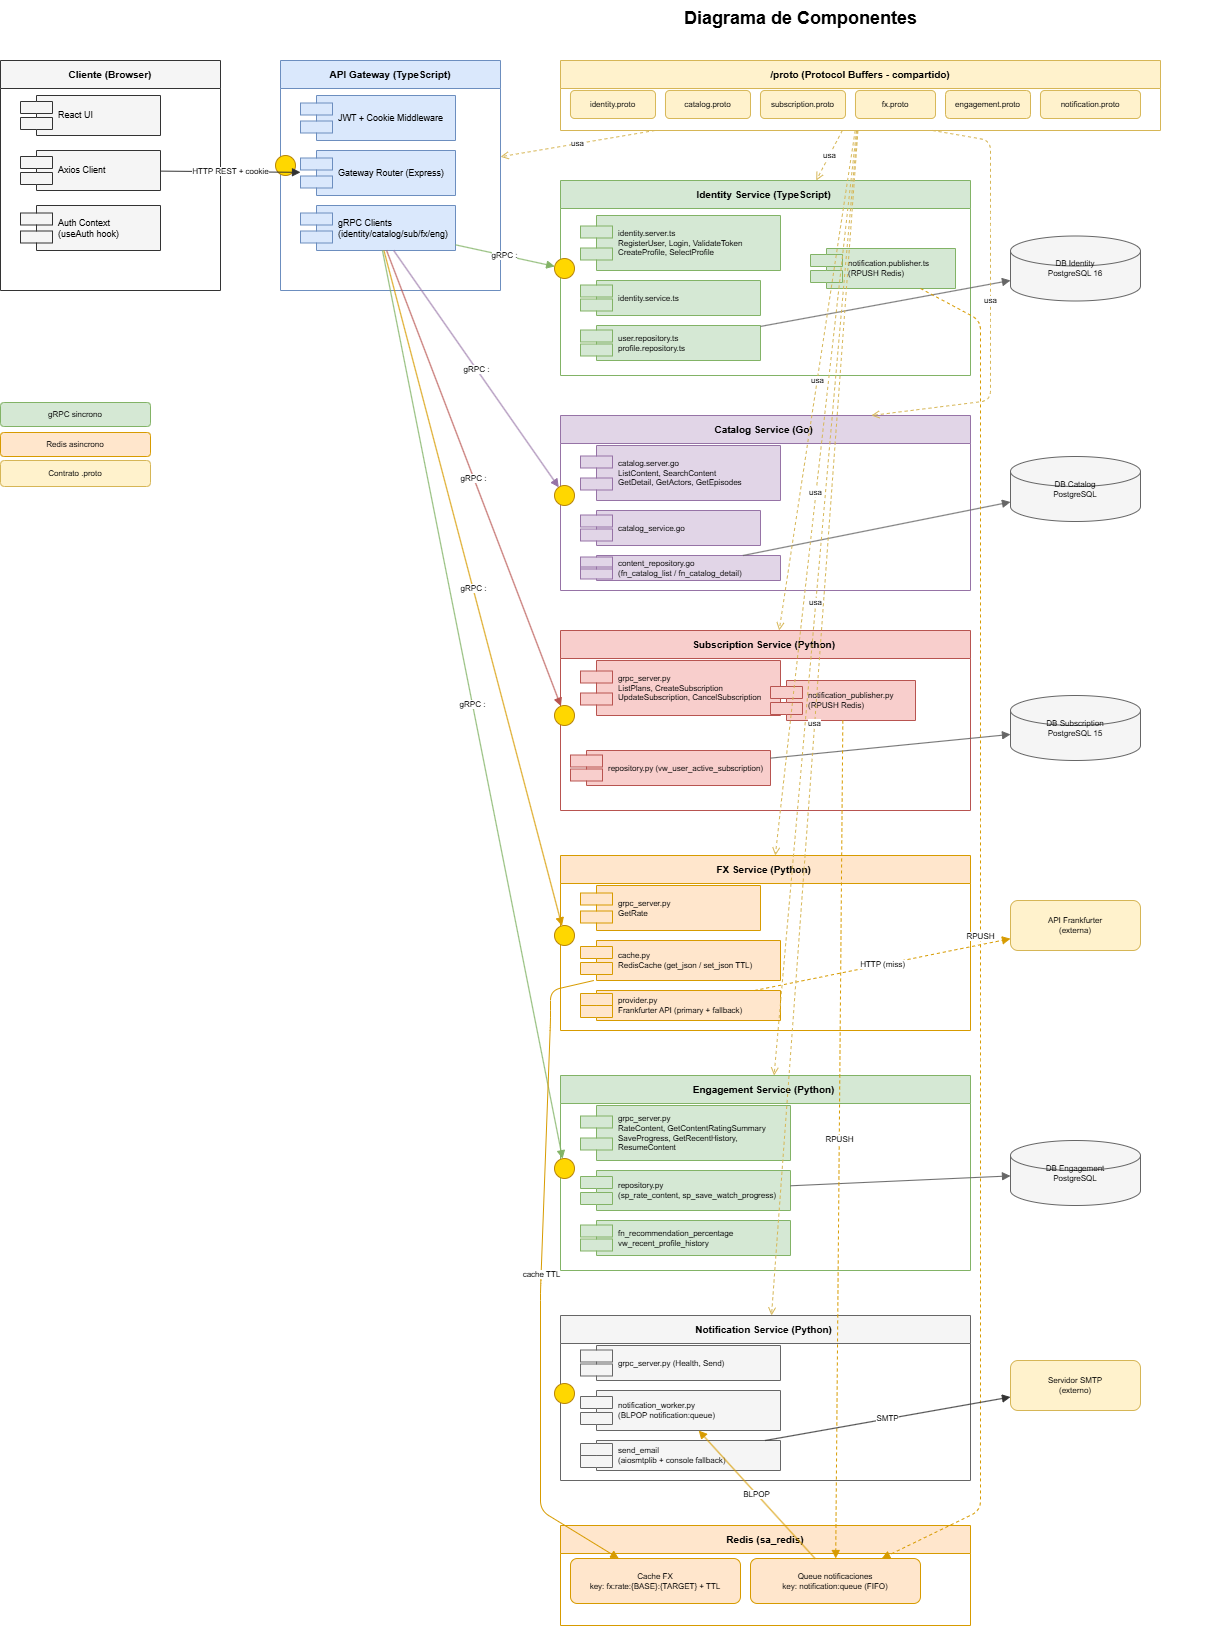

The diagram above was exported from draw.io. Its source (the exported page's mxGraphModel, read from the mxfile embedded in the PNG):
<mxGraphModel dx="981" dy="535" grid="1" gridSize="10" guides="1" tooltips="1" connect="1" arrows="1" fold="1" page="1" pageScale="1" pageWidth="1654" pageHeight="2339" math="0" shadow="0">
  <root>
    <mxCell id="0" />
    <mxCell id="1" parent="0" />
    <mxCell id="titulo" parent="1" style="text;html=1;strokeColor=none;fillColor=none;align=center;verticalAlign=middle;fontSize=18;fontStyle=1;" value="Diagrama de Componentes" vertex="1">
      <mxGeometry height="35" width="860" x="400" y="20" as="geometry" />
    </mxCell>
    <mxCell id="cliente" parent="1" style="swimlane;startSize=28;fillColor=#f5f5f5;strokeColor=#333333;fontStyle=1;fontSize=10;" value="Cliente (Browser)" vertex="1">
      <mxGeometry height="230" width="220" x="30" y="80" as="geometry" />
    </mxCell>
    <mxCell id="c-ui" parent="1" style="shape=component;align=left;spacingLeft=36;whiteSpace=wrap;html=1;fillColor=#f5f5f5;strokeColor=#333333;fontSize=9;" value="React UI" vertex="1">
      <mxGeometry height="40" width="140" x="50" y="115" as="geometry" />
    </mxCell>
    <mxCell id="c-axios" parent="1" style="shape=component;align=left;spacingLeft=36;whiteSpace=wrap;html=1;fillColor=#f5f5f5;strokeColor=#333333;fontSize=9;" value="Axios Client" vertex="1">
      <mxGeometry height="40" width="140" x="50" y="170" as="geometry" />
    </mxCell>
    <mxCell id="c-auth" parent="1" style="shape=component;align=left;spacingLeft=36;whiteSpace=wrap;html=1;fillColor=#f5f5f5;strokeColor=#333333;fontSize=9;" value="Auth Context&#10;(useAuth hook)" vertex="1">
      <mxGeometry height="45" width="140" x="50" y="225" as="geometry" />
    </mxCell>
    <mxCell id="gateway" parent="1" style="swimlane;startSize=28;fillColor=#dae8fc;strokeColor=#6c8ebf;fontStyle=1;fontSize=10;" value="API Gateway (TypeScript)" vertex="1">
      <mxGeometry height="230" width="220" x="310" y="80" as="geometry" />
    </mxCell>
    <mxCell id="gw-iface" parent="1" style="ellipse;aspect=fixed;fillColor=#FFD700;strokeColor=#b8860b;" value="" vertex="1">
      <mxGeometry height="20" width="20" x="305" y="175" as="geometry" />
    </mxCell>
    <mxCell id="gw-jwt" parent="1" style="shape=component;align=left;spacingLeft=36;whiteSpace=wrap;html=1;fillColor=#dae8fc;strokeColor=#6c8ebf;fontSize=9;" value="JWT + Cookie Middleware" vertex="1">
      <mxGeometry height="45" width="155" x="330" y="115" as="geometry" />
    </mxCell>
    <mxCell id="gw-router" parent="1" style="shape=component;align=left;spacingLeft=36;whiteSpace=wrap;html=1;fillColor=#dae8fc;strokeColor=#6c8ebf;fontSize=9;" value="Gateway Router (Express)" vertex="1">
      <mxGeometry height="45" width="155" x="330" y="170" as="geometry" />
    </mxCell>
    <mxCell id="gw-grpc" parent="1" style="shape=component;align=left;spacingLeft=36;whiteSpace=wrap;html=1;fillColor=#dae8fc;strokeColor=#6c8ebf;fontSize=9;" value="gRPC Clients&#10;(identity/catalog/sub/fx/eng)" vertex="1">
      <mxGeometry height="45" width="155" x="330" y="225" as="geometry" />
    </mxCell>
    <mxCell id="proto-box" parent="1" style="swimlane;startSize=28;fillColor=#fff2cc;strokeColor=#d6b656;fontStyle=1;fontSize=10;" value="/proto (Protocol Buffers - compartido)" vertex="1">
      <mxGeometry height="70" width="600" x="590" y="80" as="geometry" />
    </mxCell>
    <mxCell id="p1" parent="1" style="rounded=1;whiteSpace=wrap;html=1;fillColor=#fff2cc;strokeColor=#d6b656;fontSize=8;" value="identity.proto" vertex="1">
      <mxGeometry height="28" width="85" x="600" y="110" as="geometry" />
    </mxCell>
    <mxCell id="p2" parent="1" style="rounded=1;whiteSpace=wrap;html=1;fillColor=#fff2cc;strokeColor=#d6b656;fontSize=8;" value="catalog.proto" vertex="1">
      <mxGeometry height="28" width="85" x="695" y="110" as="geometry" />
    </mxCell>
    <mxCell id="p3" parent="1" style="rounded=1;whiteSpace=wrap;html=1;fillColor=#fff2cc;strokeColor=#d6b656;fontSize=8;" value="subscription.proto" vertex="1">
      <mxGeometry height="28" width="85" x="790" y="110" as="geometry" />
    </mxCell>
    <mxCell id="p4" parent="1" style="rounded=1;whiteSpace=wrap;html=1;fillColor=#fff2cc;strokeColor=#d6b656;fontSize=8;" value="fx.proto" vertex="1">
      <mxGeometry height="28" width="80" x="885" y="110" as="geometry" />
    </mxCell>
    <mxCell id="p5" parent="1" style="rounded=1;whiteSpace=wrap;html=1;fillColor=#fff2cc;strokeColor=#d6b656;fontSize=8;" value="engagement.proto" vertex="1">
      <mxGeometry height="28" width="85" x="975" y="110" as="geometry" />
    </mxCell>
    <mxCell id="p6" parent="1" style="rounded=1;whiteSpace=wrap;html=1;fillColor=#fff2cc;strokeColor=#d6b656;fontSize=8;" value="notification.proto" vertex="1">
      <mxGeometry height="28" width="100" x="1070" y="110" as="geometry" />
    </mxCell>
    <mxCell id="svc-id" parent="1" style="swimlane;startSize=28;fillColor=#d5e8d4;strokeColor=#82b366;fontStyle=1;fontSize=10;" value="Identity Service (TypeScript) " vertex="1">
      <mxGeometry height="195" width="410" x="590" y="200" as="geometry" />
    </mxCell>
    <mxCell id="id-notif" parent="svc-id" style="shape=component;align=left;spacingLeft=36;whiteSpace=wrap;html=1;fillColor=#d5e8d4;strokeColor=#82b366;fontSize=8;" value="notification.publisher.ts (RPUSH Redis)" vertex="1">
      <mxGeometry height="40" width="145" x="250" y="68" as="geometry" />
    </mxCell>
    <mxCell id="id-iface" parent="1" style="ellipse;aspect=fixed;fillColor=#FFD700;strokeColor=#b8860b;" value="" vertex="1">
      <mxGeometry height="20" width="20" x="584" y="278" as="geometry" />
    </mxCell>
    <mxCell id="id-grpc" parent="1" style="shape=component;align=left;spacingLeft=36;whiteSpace=wrap;html=1;fillColor=#d5e8d4;strokeColor=#82b366;fontSize=8;" value="identity.server.ts&#10;RegisterUser, Login, ValidateToken&#10;CreateProfile, SelectProfile" vertex="1">
      <mxGeometry height="55" width="200" x="610" y="235" as="geometry" />
    </mxCell>
    <mxCell id="id-svc" parent="1" style="shape=component;align=left;spacingLeft=36;whiteSpace=wrap;html=1;fillColor=#d5e8d4;strokeColor=#82b366;fontSize=8;" value="identity.service.ts" vertex="1">
      <mxGeometry height="35" width="180" x="610" y="300" as="geometry" />
    </mxCell>
    <mxCell id="id-repo" parent="1" style="shape=component;align=left;spacingLeft=36;whiteSpace=wrap;html=1;fillColor=#d5e8d4;strokeColor=#82b366;fontSize=8;" value="user.repository.ts&#10;profile.repository.ts" vertex="1">
      <mxGeometry height="35" width="180" x="610" y="345" as="geometry" />
    </mxCell>
    <mxCell id="db-id" parent="1" style="shape=cylinder3;whiteSpace=wrap;html=1;fillColor=#f5f5f5;strokeColor=#666666;fontSize=8;" value="DB Identity&#10;PostgreSQL 16" vertex="1">
      <mxGeometry height="65" width="130" x="1040" y="255.5" as="geometry" />
    </mxCell>
    <mxCell id="svc-cat" parent="1" style="swimlane;startSize=28;fillColor=#e1d5e7;strokeColor=#9673a6;fontStyle=1;fontSize=10;" value="Catalog Service (Go) " vertex="1">
      <mxGeometry height="175" width="410" x="590" y="435" as="geometry" />
    </mxCell>
    <mxCell id="cat-iface" parent="1" style="ellipse;aspect=fixed;fillColor=#FFD700;strokeColor=#b8860b;" value="" vertex="1">
      <mxGeometry height="20" width="20" x="584" y="505" as="geometry" />
    </mxCell>
    <mxCell id="cat-grpc" parent="1" style="shape=component;align=left;spacingLeft=36;whiteSpace=wrap;html=1;fillColor=#e1d5e7;strokeColor=#9673a6;fontSize=8;" value="catalog.server.go&#10;ListContent, SearchContent&#10;GetDetail, GetActors, GetEpisodes" vertex="1">
      <mxGeometry height="55" width="200" x="610" y="465" as="geometry" />
    </mxCell>
    <mxCell id="cat-svc" parent="1" style="shape=component;align=left;spacingLeft=36;whiteSpace=wrap;html=1;fillColor=#e1d5e7;strokeColor=#9673a6;fontSize=8;" value="catalog_service.go" vertex="1">
      <mxGeometry height="35" width="180" x="610" y="530" as="geometry" />
    </mxCell>
    <mxCell id="cat-repo" parent="1" style="shape=component;align=left;spacingLeft=36;whiteSpace=wrap;html=1;fillColor=#e1d5e7;strokeColor=#9673a6;fontSize=8;" value="content_repository.go&#10;(fn_catalog_list / fn_catalog_detail)" vertex="1">
      <mxGeometry height="25" width="200" x="610" y="575" as="geometry" />
    </mxCell>
    <mxCell id="db-cat" parent="1" style="shape=cylinder3;whiteSpace=wrap;html=1;fillColor=#f5f5f5;strokeColor=#666666;fontSize=8;" value="DB Catalog&#10;PostgreSQL" vertex="1">
      <mxGeometry height="65" width="130" x="1040" y="476" as="geometry" />
    </mxCell>
    <mxCell id="svc-sub" parent="1" style="swimlane;startSize=28;fillColor=#f8cecc;strokeColor=#b85450;fontStyle=1;fontSize=10;" value="Subscription Service (Python) " vertex="1">
      <mxGeometry height="180" width="410" x="590" y="650" as="geometry" />
    </mxCell>
    <mxCell id="sub-repo" parent="svc-sub" style="shape=component;align=left;spacingLeft=36;whiteSpace=wrap;html=1;fillColor=#f8cecc;strokeColor=#b85450;fontSize=8;" value="repository.py (vw_user_active_subscription)" vertex="1">
      <mxGeometry height="35" width="200" x="10" y="120" as="geometry" />
    </mxCell>
    <mxCell id="sub-iface" parent="1" style="ellipse;aspect=fixed;fillColor=#FFD700;strokeColor=#b8860b;" value="" vertex="1">
      <mxGeometry height="20" width="20" x="584" y="725" as="geometry" />
    </mxCell>
    <mxCell id="sub-grpc" parent="1" style="shape=component;align=left;spacingLeft=36;whiteSpace=wrap;html=1;fillColor=#f8cecc;strokeColor=#b85450;fontSize=8;" value="grpc_server.py&#10;ListPlans, CreateSubscription&#10;UpdateSubscription, CancelSubscription" vertex="1">
      <mxGeometry height="55" width="200" x="610" y="680" as="geometry" />
    </mxCell>
    <mxCell id="sub-notif" parent="1" style="shape=component;align=left;spacingLeft=36;whiteSpace=wrap;html=1;fillColor=#f8cecc;strokeColor=#b85450;fontSize=8;" value="notification_publisher.py (RPUSH Redis)" vertex="1">
      <mxGeometry height="40" width="145" x="800" y="700" as="geometry" />
    </mxCell>
    <mxCell id="db-sub" parent="1" style="shape=cylinder3;whiteSpace=wrap;html=1;fillColor=#f5f5f5;strokeColor=#666666;fontSize=8;" value="DB Subscription&#10;PostgreSQL 15" vertex="1">
      <mxGeometry height="65" width="130" x="1040" y="715" as="geometry" />
    </mxCell>
    <mxCell id="svc-fx" parent="1" style="swimlane;startSize=28;fillColor=#ffe6cc;strokeColor=#d79b00;fontStyle=1;fontSize=10;" value="FX Service (Python) " vertex="1">
      <mxGeometry height="175" width="410" x="590" y="875" as="geometry" />
    </mxCell>
    <mxCell id="fx-iface" parent="1" style="ellipse;aspect=fixed;fillColor=#FFD700;strokeColor=#b8860b;" value="" vertex="1">
      <mxGeometry height="20" width="20" x="584" y="945" as="geometry" />
    </mxCell>
    <mxCell id="fx-grpc" parent="1" style="shape=component;align=left;spacingLeft=36;whiteSpace=wrap;html=1;fillColor=#ffe6cc;strokeColor=#d79b00;fontSize=8;" value="grpc_server.py&#10;GetRate" vertex="1">
      <mxGeometry height="45" width="180" x="610" y="905" as="geometry" />
    </mxCell>
    <mxCell id="fx-cache" parent="1" style="shape=component;align=left;spacingLeft=36;whiteSpace=wrap;html=1;fillColor=#ffe6cc;strokeColor=#d79b00;fontSize=8;" value="cache.py&#10;RedisCache (get_json / set_json TTL)" vertex="1">
      <mxGeometry height="40" width="200" x="610" y="960" as="geometry" />
    </mxCell>
    <mxCell id="fx-prov" parent="1" style="shape=component;align=left;spacingLeft=36;whiteSpace=wrap;html=1;fillColor=#ffe6cc;strokeColor=#d79b00;fontSize=8;" value="provider.py&#10;Frankfurter API (primary + fallback)" vertex="1">
      <mxGeometry height="30" width="200" x="610" y="1010" as="geometry" />
    </mxCell>
    <mxCell id="frankfurter" parent="1" style="rounded=1;whiteSpace=wrap;html=1;fillColor=#fff2cc;strokeColor=#d6b656;fontSize=8;" value="API Frankfurter&#10;(externa)" vertex="1">
      <mxGeometry height="50" width="130" x="1040" y="920" as="geometry" />
    </mxCell>
    <mxCell id="svc-eng" parent="1" style="swimlane;startSize=28;fillColor=#d5e8d4;strokeColor=#82b366;fontStyle=1;fontSize=10;" value="Engagement Service (Python) " vertex="1">
      <mxGeometry height="195" width="410" x="590" y="1095" as="geometry" />
    </mxCell>
    <mxCell id="eng-iface" parent="1" style="ellipse;aspect=fixed;fillColor=#FFD700;strokeColor=#b8860b;" value="" vertex="1">
      <mxGeometry height="20" width="20" x="584" y="1178" as="geometry" />
    </mxCell>
    <mxCell id="eng-grpc" parent="1" style="shape=component;align=left;spacingLeft=36;whiteSpace=wrap;html=1;fillColor=#d5e8d4;strokeColor=#82b366;fontSize=8;" value="grpc_server.py&#10;RateContent, GetContentRatingSummary&#10;SaveProgress, GetRecentHistory, ResumeContent" vertex="1">
      <mxGeometry height="55" width="210" x="610" y="1125" as="geometry" />
    </mxCell>
    <mxCell id="eng-repo" parent="1" style="shape=component;align=left;spacingLeft=36;whiteSpace=wrap;html=1;fillColor=#d5e8d4;strokeColor=#82b366;fontSize=8;" value="repository.py&#10;(sp_rate_content, sp_save_watch_progress)" vertex="1">
      <mxGeometry height="40" width="210" x="610" y="1190" as="geometry" />
    </mxCell>
    <mxCell id="eng-fn" parent="1" style="shape=component;align=left;spacingLeft=36;whiteSpace=wrap;html=1;fillColor=#d5e8d4;strokeColor=#82b366;fontSize=8;" value="fn_recommendation_percentage&#10;vw_recent_profile_history" vertex="1">
      <mxGeometry height="35" width="210" x="610" y="1240" as="geometry" />
    </mxCell>
    <mxCell id="db-eng" parent="1" style="shape=cylinder3;whiteSpace=wrap;html=1;fillColor=#f5f5f5;strokeColor=#666666;fontSize=8;" value="DB Engagement&#10;PostgreSQL" vertex="1">
      <mxGeometry height="65" width="130" x="1040" y="1160" as="geometry" />
    </mxCell>
    <mxCell id="svc-not" parent="1" style="swimlane;startSize=28;fillColor=#f5f5f5;strokeColor=#666666;fontStyle=1;fontSize=10;" value="Notification Service (Python) " vertex="1">
      <mxGeometry height="165" width="410" x="590" y="1335" as="geometry" />
    </mxCell>
    <mxCell id="not-iface" parent="1" style="ellipse;aspect=fixed;fillColor=#FFD700;strokeColor=#b8860b;" value="" vertex="1">
      <mxGeometry height="20" width="20" x="584" y="1403" as="geometry" />
    </mxCell>
    <mxCell id="not-grpc" parent="1" style="shape=component;align=left;spacingLeft=36;whiteSpace=wrap;html=1;fillColor=#f5f5f5;strokeColor=#666666;fontSize=8;" value="grpc_server.py (Health, Send)" vertex="1">
      <mxGeometry height="35" width="200" x="610" y="1365" as="geometry" />
    </mxCell>
    <mxCell id="not-worker" parent="1" style="shape=component;align=left;spacingLeft=36;whiteSpace=wrap;html=1;fillColor=#f5f5f5;strokeColor=#666666;fontSize=8;" value="notification_worker.py&#10;(BLPOP notification:queue)" vertex="1">
      <mxGeometry height="40" width="200" x="610" y="1410" as="geometry" />
    </mxCell>
    <mxCell id="not-smtp" parent="1" style="shape=component;align=left;spacingLeft=36;whiteSpace=wrap;html=1;fillColor=#f5f5f5;strokeColor=#666666;fontSize=8;" value="send_email&#10;(aiosmtplib + console fallback)" vertex="1">
      <mxGeometry height="30" width="200" x="610" y="1460" as="geometry" />
    </mxCell>
    <mxCell id="smtp-ext" parent="1" style="rounded=1;whiteSpace=wrap;html=1;fillColor=#fff2cc;strokeColor=#d6b656;fontSize=8;" value="Servidor SMTP&#10;(externo)" vertex="1">
      <mxGeometry height="50" width="130" x="1040" y="1380" as="geometry" />
    </mxCell>
    <mxCell id="redis" parent="1" style="swimlane;startSize=28;fillColor=#ffe6cc;strokeColor=#d79b00;fontStyle=1;fontSize=10;" value="Redis (sa_redis)" vertex="1">
      <mxGeometry height="100" width="410" x="590" y="1545" as="geometry" />
    </mxCell>
    <mxCell id="redis-fx" parent="1" style="rounded=1;whiteSpace=wrap;html=1;fillColor=#ffe6cc;strokeColor=#d79b00;fontSize=8;" value="Cache FX&#10;key: fx:rate:{BASE}:{TARGET} + TTL" vertex="1">
      <mxGeometry height="45" width="170" x="600" y="1578" as="geometry" />
    </mxCell>
    <mxCell id="redis-not" parent="1" style="rounded=1;whiteSpace=wrap;html=1;fillColor=#ffe6cc;strokeColor=#d79b00;fontSize=8;" value="Queue notificaciones&#10;key: notification:queue (FIFO)" vertex="1">
      <mxGeometry height="45" width="170" x="780" y="1578" as="geometry" />
    </mxCell>
    <mxCell id="e-cli-gw" edge="1" parent="1" source="c-axios" style="endArrow=block;endFill=1;html=1;strokeColor=#333333;fontSize=8;" target="gw-router" value="HTTP REST + cookie">
      <mxGeometry relative="1" as="geometry" />
    </mxCell>
    <mxCell id="e-gw-id" edge="1" parent="1" source="gw-grpc" style="endArrow=block;endFill=1;html=1;strokeColor=#82b366;fontSize=8;" target="id-iface" value="gRPC :">
      <mxGeometry relative="1" as="geometry" />
    </mxCell>
    <mxCell id="e-gw-cat" edge="1" parent="1" source="gw-grpc" style="endArrow=block;endFill=1;html=1;strokeColor=#9673a6;fontSize=8;" target="cat-iface" value="gRPC :">
      <mxGeometry relative="1" as="geometry" />
    </mxCell>
    <mxCell id="e-gw-sub" edge="1" parent="1" source="gw-grpc" style="endArrow=block;endFill=1;html=1;strokeColor=#b85450;fontSize=8;" target="sub-iface" value="gRPC :">
      <mxGeometry relative="1" as="geometry" />
    </mxCell>
    <mxCell id="e-gw-fx" edge="1" parent="1" source="gw-grpc" style="endArrow=block;endFill=1;html=1;strokeColor=#d79b00;fontSize=8;" target="fx-iface" value="gRPC :">
      <mxGeometry relative="1" as="geometry" />
    </mxCell>
    <mxCell id="e-gw-eng" edge="1" parent="1" source="gw-grpc" style="endArrow=block;endFill=1;html=1;strokeColor=#82b366;fontSize=8;" target="eng-iface" value="gRPC :">
      <mxGeometry relative="1" as="geometry" />
    </mxCell>
    <mxCell id="e-id-db" edge="1" parent="1" source="id-repo" style="endArrow=block;endFill=1;html=1;strokeColor=#666666;" target="db-id">
      <mxGeometry relative="1" as="geometry" />
    </mxCell>
    <mxCell id="e-cat-db" edge="1" parent="1" source="cat-repo" style="endArrow=block;endFill=1;html=1;strokeColor=#666666;" target="db-cat">
      <mxGeometry relative="1" as="geometry" />
    </mxCell>
    <mxCell id="e-sub-db" edge="1" parent="1" source="sub-repo" style="endArrow=block;endFill=1;html=1;strokeColor=#666666;" target="db-sub">
      <mxGeometry relative="1" as="geometry" />
    </mxCell>
    <mxCell id="e-eng-db" edge="1" parent="1" source="eng-repo" style="endArrow=block;endFill=1;html=1;strokeColor=#666666;" target="db-eng">
      <mxGeometry relative="1" as="geometry" />
    </mxCell>
    <mxCell id="e-fx-redis" edge="1" parent="1" source="fx-cache" style="endArrow=block;endFill=1;html=1;strokeColor=#d79b00;fontSize=8;" target="redis-fx" value="cache TTL">
      <mxGeometry relative="1" as="geometry">
        <Array as="points">
          <mxPoint x="580" y="1010" />
          <mxPoint x="580" y="1040" />
          <mxPoint x="570" y="1310" />
          <mxPoint x="570" y="1530" />
        </Array>
      </mxGeometry>
    </mxCell>
    <mxCell id="e-fx-frank" edge="1" parent="1" source="fx-prov" style="endArrow=block;endFill=1;html=1;strokeColor=#d79b00;dashed=1;fontSize=8;" target="frankfurter" value="HTTP (miss)">
      <mxGeometry relative="1" as="geometry" />
    </mxCell>
    <mxCell id="e-id-rq" edge="1" parent="1" source="id-notif" style="endArrow=block;endFill=1;html=1;strokeColor=#d79b00;dashed=1;fontSize=8;" target="redis-not" value="RPUSH">
      <mxGeometry relative="1" as="geometry">
        <Array as="points">
          <mxPoint x="1010" y="340" />
          <mxPoint x="1010" y="520" />
          <mxPoint x="1010" y="630" />
          <mxPoint x="1010" y="730" />
          <mxPoint x="1010" y="850" />
          <mxPoint x="1010" y="1010" />
          <mxPoint x="1010" y="1070" />
          <mxPoint x="1010" y="1170" />
          <mxPoint x="1010" y="1250" />
          <mxPoint x="1010" y="1320" />
          <mxPoint x="1010" y="1460" />
          <mxPoint x="1010" y="1530" />
        </Array>
      </mxGeometry>
    </mxCell>
    <mxCell id="e-sub-rq" edge="1" parent="1" source="sub-notif" style="endArrow=block;endFill=1;html=1;strokeColor=#d79b00;dashed=1;fontSize=8;" target="redis-not" value="RPUSH">
      <mxGeometry relative="1" as="geometry" />
    </mxCell>
    <mxCell id="e-rq-not" edge="1" parent="1" source="redis-not" style="endArrow=block;endFill=1;html=1;strokeColor=#d79b00;fontSize=8;" target="not-worker" value="BLPOP">
      <mxGeometry relative="1" as="geometry" />
    </mxCell>
    <mxCell id="e-not-smtp" edge="1" parent="1" source="not-smtp" style="endArrow=block;endFill=1;html=1;strokeColor=#333333;fontSize=8;" target="smtp-ext" value="SMTP">
      <mxGeometry relative="1" as="geometry" />
    </mxCell>
    <mxCell id="e-p-gw" edge="1" parent="1" source="proto-box" style="endArrow=open;endFill=0;html=1;dashed=1;strokeColor=#d6b656;fontSize=8;" target="gateway" value="usa">
      <mxGeometry relative="1" as="geometry" />
    </mxCell>
    <mxCell id="e-p-id" edge="1" parent="1" source="proto-box" style="endArrow=open;endFill=0;html=1;dashed=1;strokeColor=#d6b656;fontSize=8;" target="svc-id" value="usa">
      <mxGeometry relative="1" as="geometry" />
    </mxCell>
    <mxCell id="e-p-cat" edge="1" parent="1" style="endArrow=open;endFill=0;html=1;dashed=1;strokeColor=#d6b656;fontSize=8;" value="usa">
      <mxGeometry relative="1" as="geometry">
        <Array as="points">
          <mxPoint x="1020" y="160" />
          <mxPoint x="1020" y="240" />
          <mxPoint x="1020" y="340" />
          <mxPoint x="1020" y="420" />
        </Array>
        <mxPoint x="962" y="150" as="sourcePoint" />
        <mxPoint x="900.8849557522124" y="435" as="targetPoint" />
      </mxGeometry>
    </mxCell>
    <mxCell id="e-p-sub" edge="1" parent="1" source="proto-box" style="endArrow=open;endFill=0;html=1;dashed=1;strokeColor=#d6b656;fontSize=8;" target="svc-sub" value="usa">
      <mxGeometry relative="1" as="geometry" />
    </mxCell>
    <mxCell id="e-p-fx" edge="1" parent="1" source="proto-box" style="endArrow=open;endFill=0;html=1;dashed=1;strokeColor=#d6b656;fontSize=8;" target="svc-fx" value="usa">
      <mxGeometry relative="1" as="geometry" />
    </mxCell>
    <mxCell id="e-p-eng" edge="1" parent="1" source="proto-box" style="endArrow=open;endFill=0;html=1;dashed=1;strokeColor=#d6b656;fontSize=8;" target="svc-eng" value="usa">
      <mxGeometry relative="1" as="geometry" />
    </mxCell>
    <mxCell id="e-p-not" edge="1" parent="1" source="proto-box" style="endArrow=open;endFill=0;html=1;dashed=1;strokeColor=#d6b656;fontSize=8;" target="svc-not" value="usa">
      <mxGeometry relative="1" as="geometry" />
    </mxCell>
    <mxCell id="ley-grpc" parent="1" style="rounded=1;whiteSpace=wrap;html=1;fillColor=#d5e8d4;strokeColor=#82b366;fontSize=8;" value="gRPC sincrono" vertex="1">
      <mxGeometry height="24" width="150" x="30" y="422" as="geometry" />
    </mxCell>
    <mxCell id="ley-redis" parent="1" style="rounded=1;whiteSpace=wrap;html=1;fillColor=#ffe6cc;strokeColor=#d79b00;fontSize=8;" value="Redis asincrono" vertex="1">
      <mxGeometry height="24" width="150" x="30" y="452" as="geometry" />
    </mxCell>
    <mxCell id="ley-proto" parent="1" style="rounded=1;whiteSpace=wrap;html=1;fillColor=#fff2cc;strokeColor=#d6b656;fontSize=8;" value="Contrato .proto" vertex="1">
      <mxGeometry height="26" width="150" x="30" y="480" as="geometry" />
    </mxCell>
  </root>
</mxGraphModel>